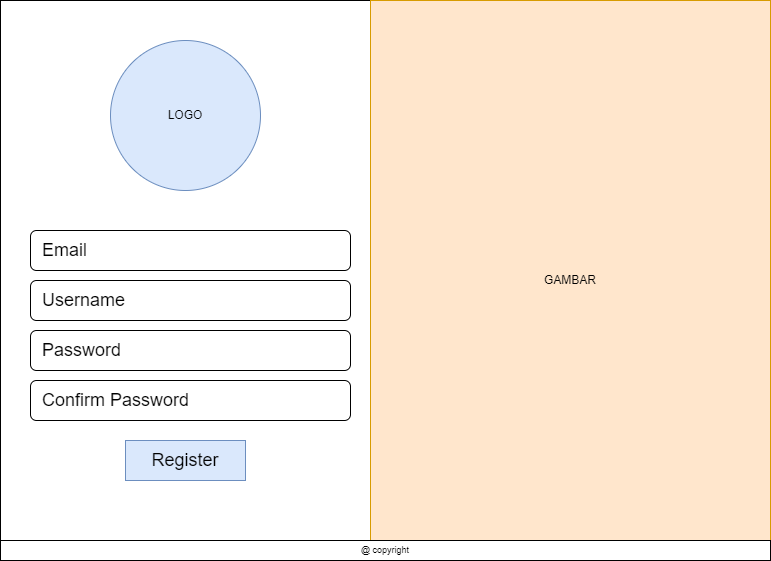

The diagram above was exported from draw.io. Its source (the exported page's mxGraphModel, read from the mxfile embedded in the PNG):
<mxGraphModel dx="868" dy="431" grid="1" gridSize="10" guides="1" tooltips="1" connect="1" arrows="1" fold="1" page="1" pageScale="1" pageWidth="850" pageHeight="1100" math="0" shadow="0">
  <root>
    <mxCell id="9htkme165hXYe1cflM8W-0" />
    <mxCell id="9htkme165hXYe1cflM8W-1" parent="9htkme165hXYe1cflM8W-0" />
    <mxCell id="9htkme165hXYe1cflM8W-2" value="" style="rounded=0;whiteSpace=wrap;html=1;" parent="9htkme165hXYe1cflM8W-1" vertex="1">
      <mxGeometry x="50" y="90" width="770" height="540" as="geometry" />
    </mxCell>
    <mxCell id="9htkme165hXYe1cflM8W-3" value="GAMBAR" style="rounded=0;whiteSpace=wrap;html=1;fillColor=#ffe6cc;strokeColor=#d79b00;" parent="9htkme165hXYe1cflM8W-1" vertex="1">
      <mxGeometry x="420" y="90" width="400" height="560" as="geometry" />
    </mxCell>
    <mxCell id="9htkme165hXYe1cflM8W-4" value="" style="rounded=0;whiteSpace=wrap;html=1;" parent="9htkme165hXYe1cflM8W-1" vertex="1">
      <mxGeometry x="50" y="630" width="770" height="20" as="geometry" />
    </mxCell>
    <mxCell id="9htkme165hXYe1cflM8W-5" value="@ copyright" style="text;html=1;strokeColor=none;fillColor=none;align=center;verticalAlign=middle;whiteSpace=wrap;rounded=0;fontSize=9;" parent="9htkme165hXYe1cflM8W-1" vertex="1">
      <mxGeometry x="405" y="630" width="60" height="20" as="geometry" />
    </mxCell>
    <mxCell id="9htkme165hXYe1cflM8W-6" value="LOGO" style="ellipse;whiteSpace=wrap;html=1;aspect=fixed;fillColor=#dae8fc;strokeColor=#6c8ebf;" parent="9htkme165hXYe1cflM8W-1" vertex="1">
      <mxGeometry x="160" y="130" width="150" height="150" as="geometry" />
    </mxCell>
    <mxCell id="9htkme165hXYe1cflM8W-7" value="&lt;font style=&quot;font-size: 18px;&quot;&gt;&amp;nbsp; Email&lt;/font&gt;" style="rounded=1;whiteSpace=wrap;html=1;strokeColor=#000000;fontSize=9;align=left;" parent="9htkme165hXYe1cflM8W-1" vertex="1">
      <mxGeometry x="80" y="320" width="320" height="40" as="geometry" />
    </mxCell>
    <mxCell id="9htkme165hXYe1cflM8W-8" value="&lt;font style=&quot;font-size: 18px;&quot;&gt;&amp;nbsp; Password&lt;/font&gt;" style="rounded=1;whiteSpace=wrap;html=1;strokeColor=#000000;fontSize=9;align=left;" parent="9htkme165hXYe1cflM8W-1" vertex="1">
      <mxGeometry x="80" y="420" width="320" height="40" as="geometry" />
    </mxCell>
    <mxCell id="9htkme165hXYe1cflM8W-9" value="Register" style="rounded=0;whiteSpace=wrap;html=1;strokeColor=#6c8ebf;fontSize=18;fillColor=#dae8fc;" parent="9htkme165hXYe1cflM8W-1" vertex="1">
      <mxGeometry x="175" y="530" width="120" height="40" as="geometry" />
    </mxCell>
    <mxCell id="YXX4O9EaKfGaY89bq7r5-0" value="&lt;font style=&quot;font-size: 18px;&quot;&gt;&amp;nbsp; Username&lt;/font&gt;" style="rounded=1;whiteSpace=wrap;html=1;strokeColor=#000000;fontSize=9;align=left;" parent="9htkme165hXYe1cflM8W-1" vertex="1">
      <mxGeometry x="80" y="370" width="320" height="40" as="geometry" />
    </mxCell>
    <mxCell id="YXX4O9EaKfGaY89bq7r5-1" value="&lt;font style=&quot;font-size: 18px;&quot;&gt;&amp;nbsp; Confirm Password&lt;/font&gt;" style="rounded=1;whiteSpace=wrap;html=1;strokeColor=#000000;fontSize=9;align=left;" parent="9htkme165hXYe1cflM8W-1" vertex="1">
      <mxGeometry x="80" y="470" width="320" height="40" as="geometry" />
    </mxCell>
  </root>
</mxGraphModel>